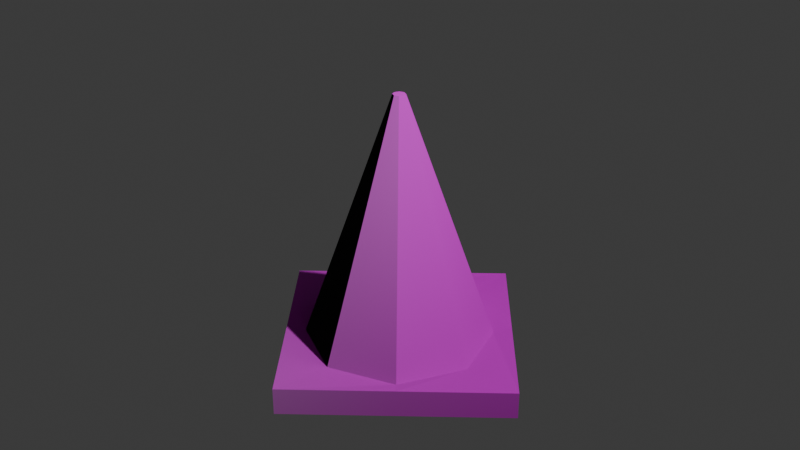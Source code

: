 # Source: cone_no_metallic.blend  (saved by Blender 4.3.34; exported with 4.5.12 LTS)
import bpy
from mathutils import Matrix  # noqa: F401  (used for matrix-valued properties, if any)

bpy.ops.wm.read_factory_settings(use_empty=True)
scene = bpy.context.scene
scene.name = 'Scene'

# ---- collections
col_collection = bpy.data.collections.new('Collection'); scene.collection.children.link(col_collection)

# ---- images (referenced by path relative to the original .blend; pixels are not part of the script)
import os
ASSET_DIR = os.environ.get("B2B_ASSET_DIR", "")  # directory of the original .blend (textures are referenced by path, not embedded)
HERE = os.path.dirname(os.path.abspath(__file__))  # packed textures are extracted next to this script under _unpacked/

def load_image(name, relpath, width, height, colorspace="sRGB"):
    """Load a texture the original file referenced (path relative to the .blend, or extracted next to this script)."""
    p = next((c for c in (os.path.join(HERE, relpath), os.path.join(ASSET_DIR, relpath)) if relpath and os.path.exists(c)), "")
    if p:
        img = bpy.data.images.load(p, check_existing=True)
        img.name = name
    else:  # same state as the original file: an image datablock whose file is absent (Cycles renders it pink)
        img = bpy.data.images.new(name, width, height)
        img.source = "FILE"
        img.filepath = "//" + (relpath or name)
    img.colorspace_settings.name = colorspace
    return img
img_basecolor_png = load_image('BaseColor.png', 'BaseColor.png', 1024, 1024, 'sRGB')
img_normal_png = load_image('Normal.png', 'Normal.png', 1024, 1024, 'sRGB')
img_rgb_png = load_image('RGB.png', 'RGB.png', 1024, 1024, 'sRGB')

# ---- materials (node trees are filled in below, after node groups)
mat_color = bpy.data.materials.new('color')

# ---- material node trees
mat_color.use_nodes = True; mat_color.node_tree.nodes.clear()
_N = mat_color.node_tree.nodes; _L = mat_color.node_tree.links
n0 = _N.new('ShaderNodeBsdfPrincipled'); n0.name = 'Principled BSDF'; n0.location = (10, 300)
n1 = _N.new('ShaderNodeOutputMaterial'); n1.name = 'Material Output'; n1.location = (300, 300)
n2 = _N.new('ShaderNodeTexImage'); n2.name = 'Image Texture'; n2.location = (-424, 673)
n2.image = img_basecolor_png
n3 = _N.new('ShaderNodeTexImage'); n3.name = 'Image Texture.001'; n3.location = (-424, 382)
n3.image = img_normal_png
n4 = _N.new('ShaderNodeTexImage'); n4.name = 'Image Texture.002'; n4.location = (-424, 91)
n4.image = img_rgb_png
_L.new(n0.outputs[0], n1.inputs[0])
_L.new(n2.outputs[0], n0.inputs[0])
_L.new(n3.outputs[0], n0.inputs[5])
n1.is_active_output = True

# ---- world
world_world = bpy.data.worlds.new('World'); scene.world = world_world
world_world.use_nodes = True; world_world.node_tree.nodes.clear()
_N = world_world.node_tree.nodes; _L = world_world.node_tree.links
n0 = _N.new('ShaderNodeOutputWorld'); n0.name = 'World Output'; n0.location = (300, 300)
n1 = _N.new('ShaderNodeBackground'); n1.name = 'Background'; n1.location = (10, 300)
n1.inputs[0].default_value = (0.05088, 0.05088, 0.05088, 1.0)
_L.new(n1.outputs[0], n0.inputs[0])
n0.is_active_output = True
world_world.color = (0.05088, 0.05088, 0.05088)
world_world.sun_shadow_jitter_overblur = 0.0

# ---- cameras
cam_camera = bpy.data.cameras.new('Camera')
cam_camera.clip_end = 100.0
cam_camera.ortho_scale = 7.314

# ---- lights
light_light = bpy.data.lights.new('Light', 'POINT')
light_light.energy = 1000.0
light_light.shadow_soft_size = 0.1

# ---- meshes
me_cylinder = bpy.data.meshes.new('Cylinder')
me_cylinder.from_pydata([(0.0, 1.0, -1.335), (6.95e-09, 0.06723, 1.335), (0.7071, 0.7071, -1.335), (0.04754, 0.04754, 1.335), (1.0, 0.0, -1.335), (0.06723, 0.0, 1.335), (0.7071, -0.7071, -1.335), (0.04754, -0.04754, 1.335), (0.0, -1.0, -1.335), (6.95e-09, -0.06723, 1.335), (-0.7071, -0.7071, -1.335), (-0.04754, -0.04754, 1.335), (-1.0, 0.0, -1.335), (-0.06723, 0.0, 1.335), (-0.7071, 0.7071, -1.335), (-0.04754, 0.04754, 1.335), (-2.577e-09, 1.692, -1.276), (0.8459, -0.8459, -1.567), (1.692, 0.0, -1.276), (-0.8459, 0.8459, -1.276), (-2.577e-09, -1.692, -1.276), (0.0, 0.0, -1.567), (-1.692, 0.0, -1.276), (0.8459, -0.8459, -1.276), (-1.486e-08, 1.692, -1.567), (-0.8459, -0.8459, -1.567), (1.692, 0.0, -1.567), (0.8459, 0.8459, -1.567), (-1.486e-08, -1.692, -1.567), (-0.8459, -0.8459, -1.276), (-1.692, 0.0, -1.567), (0.8459, 0.8459, -1.276), (-0.8459, 0.8459, -1.567), (1.39e-09, 0.8134, -0.8012), (2.78e-09, 0.6269, -0.2671), (4.17e-09, 0.4403, 0.2671), (5.56e-09, 0.2538, 0.8012), (0.1795, 0.1795, 0.8012), (0.3114, 0.3114, 0.2671), (0.4433, 0.4433, -0.2671), (0.5752, 0.5752, -0.8012), (0.2538, 0.0, 0.8012), (0.4403, 0.0, 0.2671), (0.6269, 0.0, -0.2671), (0.8134, 0.0, -0.8012), (0.1795, -0.1795, 0.8012), (0.3114, -0.3114, 0.2671), (0.4433, -0.4433, -0.2671), (0.5752, -0.5752, -0.8012), (5.56e-09, -0.2538, 0.8012), (4.17e-09, -0.4403, 0.2671), (2.78e-09, -0.6269, -0.2671), (1.39e-09, -0.8134, -0.8012), (-0.1795, -0.1795, 0.8012), (-0.3114, -0.3114, 0.2671), (-0.4433, -0.4433, -0.2671), (-0.5752, -0.5752, -0.8012), (-0.2538, 0.0, 0.8012), (-0.4403, 0.0, 0.2671), (-0.6269, 0.0, -0.2671), (-0.8134, 0.0, -0.8012), (-0.1795, 0.1795, 0.8012), (-0.3114, 0.3114, 0.2671), (-0.4433, 0.4433, -0.2671), (-0.5752, 0.5752, -0.8012), (0.0, 0.0, 1.335)], [], [(36, 1, 3, 37), (37, 3, 5, 41), (41, 5, 7, 45), (45, 7, 9, 49), (49, 9, 11, 53), (53, 11, 13, 57), (65, 15, 13, 11), (57, 13, 15, 61), (61, 15, 1, 36), (10, 12, 22, 29), (31, 18, 26, 27), (14, 0, 16, 19), (4, 6, 23, 18), (2, 4, 18, 31), (23, 20, 28, 17), (0, 2, 31, 16), (18, 23, 17, 26), (27, 26, 17, 21), (21, 17, 28, 25), (19, 16, 24, 32), (29, 22, 30, 25), (20, 29, 25, 28), (22, 19, 32, 30), (24, 27, 21, 32), (16, 31, 27, 24), (32, 21, 25, 30), (6, 8, 20, 23), (8, 10, 29, 20), (12, 14, 19, 22), (14, 64, 33, 0), (64, 63, 34, 33), (63, 62, 35, 34), (62, 61, 36, 35), (12, 60, 64, 14), (60, 59, 63, 64), (59, 58, 62, 63), (58, 57, 61, 62), (10, 56, 60, 12), (56, 55, 59, 60), (55, 54, 58, 59), (54, 53, 57, 58), (8, 52, 56, 10), (52, 51, 55, 56), (51, 50, 54, 55), (50, 49, 53, 54), (6, 48, 52, 8), (48, 47, 51, 52), (47, 46, 50, 51), (46, 45, 49, 50), (4, 44, 48, 6), (44, 43, 47, 48), (43, 42, 46, 47), (42, 41, 45, 46), (2, 40, 44, 4), (40, 39, 43, 44), (39, 38, 42, 43), (38, 37, 41, 42), (0, 33, 40, 2), (33, 34, 39, 40), (34, 35, 38, 39), (35, 36, 37, 38), (3, 1, 15, 65), (7, 65, 11, 9), (5, 3, 65, 7)])
_uv = me_cylinder.uv_layers.new(name='UVMap')
_uv.uv.foreach_set('vector', [1.0, 0.9, 1.0, 1.0, 0.875, 1.0, 0.875, 0.9, 0.875, 0.9, 0.875, 1.0, 0.75, 1.0, 0.75, 0.9, 0.75, 0.9, 0.75, 1.0, 0.625, 1.0, 0.625, 0.9, 0.625, 0.9, 0.625, 1.0, 0.5, 1.0, 0.5, 0.9, 0.5, 0.9, 0.5, 1.0, 0.375, 1.0, 0.375, 0.9, 0.375, 0.9, 0.375, 1.0, 0.25, 1.0, 0.25, 0.9, 0.25, 0.25, 0.08029, 0.4197, 0.01, 0.25, 0.08029, 0.08029, 0.25, 0.9, 0.25, 1.0, 0.125, 1.0, 0.125, 0.9, 0.125, 0.9, 0.125, 1.0, 0.0, 1.0, 0.0, 0.9, 0.375, 0.5, 0.25, 0.5, 0.25, 0.5, 0.375, 0.5, 0.875, 0.5, 0.75, 0.5, 0.75, 0.5, 0.875, 0.5, 0.125, 0.5, 0.0, 0.5, 0.0, 0.5, 0.125, 0.5, 0.75, 0.5, 0.625, 0.5, 0.625, 0.5, 0.75, 0.5, 0.875, 0.5, 0.75, 0.5, 0.75, 0.5, 0.875, 0.5, 0.625, 0.5, 0.5, 0.5, 0.5, 0.5, 0.625, 0.5, 1.0, 0.5, 0.875, 0.5, 0.875, 0.5, 1.0, 0.5, 0.75, 0.5, 0.625, 0.5, 0.625, 0.5, 0.75, 0.5, 0.87, 0.37, 0.99, 0.25, 0.87, 0.13, 0.75, 0.25, 0.75, 0.25, 0.87, 0.13, 0.75, 0.01, 0.63, 0.13, 0.125, 0.5, 0.0, 0.5, 0.0, 0.5, 0.125, 0.5, 0.375, 0.5, 0.25, 0.5, 0.25, 0.5, 0.375, 0.5, 0.5, 0.5, 0.375, 0.5, 0.375, 0.5, 0.5, 0.5, 0.25, 0.5, 0.125, 0.5, 0.125, 0.5, 0.25, 0.5, 0.75, 0.49, 0.87, 0.37, 0.75, 0.25, 0.63, 0.37, 1.0, 0.5, 0.875, 0.5, 0.875, 0.5, 1.0, 0.5, 0.63, 0.37, 0.75, 0.25, 0.63, 0.13, 0.51, 0.25, 0.625, 0.5, 0.5, 0.5, 0.5, 0.5, 0.625, 0.5, 0.5, 0.5, 0.375, 0.5, 0.375, 0.5, 0.5, 0.5, 0.25, 0.5, 0.125, 0.5, 0.125, 0.5, 0.25, 0.5, 0.125, 0.5, 0.125, 0.6, 0.0, 0.6, 0.0, 0.5, 0.125, 0.6, 0.125, 0.7, 0.0, 0.7, 0.0, 0.6, 0.125, 0.7, 0.125, 0.8, 0.0, 0.8, 0.0, 0.7, 0.125, 0.8, 0.125, 0.9, 0.0, 0.9, 0.0, 0.8, 0.25, 0.5, 0.25, 0.6, 0.125, 0.6, 0.125, 0.5, 0.25, 0.6, 0.25, 0.7, 0.125, 0.7, 0.125, 0.6, 0.25, 0.7, 0.25, 0.8, 0.125, 0.8, 0.125, 0.7, 0.25, 0.8, 0.25, 0.9, 0.125, 0.9, 0.125, 0.8, 0.375, 0.5, 0.375, 0.6, 0.25, 0.6, 0.25, 0.5, 0.375, 0.6, 0.375, 0.7, 0.25, 0.7, 0.25, 0.6, 0.375, 0.7, 0.375, 0.8, 0.25, 0.8, 0.25, 0.7, 0.375, 0.8, 0.375, 0.9, 0.25, 0.9, 0.25, 0.8, 0.5, 0.5, 0.5, 0.6, 0.375, 0.6, 0.375, 0.5, 0.5, 0.6, 0.5, 0.7, 0.375, 0.7, 0.375, 0.6, 0.5, 0.7, 0.5, 0.8, 0.375, 0.8, 0.375, 0.7, 0.5, 0.8, 0.5, 0.9, 0.375, 0.9, 0.375, 0.8, 0.625, 0.5, 0.625, 0.6, 0.5, 0.6, 0.5, 0.5, 0.625, 0.6, 0.625, 0.7, 0.5, 0.7, 0.5, 0.6, 0.625, 0.7, 0.625, 0.8, 0.5, 0.8, 0.5, 0.7, 0.625, 0.8, 0.625, 0.9, 0.5, 0.9, 0.5, 0.8, 0.75, 0.5, 0.75, 0.6, 0.625, 0.6, 0.625, 0.5, 0.75, 0.6, 0.75, 0.7, 0.625, 0.7, 0.625, 0.6, 0.75, 0.7, 0.75, 0.8, 0.625, 0.8, 0.625, 0.7, 0.75, 0.8, 0.75, 0.9, 0.625, 0.9, 0.625, 0.8, 0.875, 0.5, 0.875, 0.6, 0.75, 0.6, 0.75, 0.5, 0.875, 0.6, 0.875, 0.7, 0.75, 0.7, 0.75, 0.6, 0.875, 0.7, 0.875, 0.8, 0.75, 0.8, 0.75, 0.7, 0.875, 0.8, 0.875, 0.9, 0.75, 0.9, 0.75, 0.8, 1.0, 0.5, 1.0, 0.6, 0.875, 0.6, 0.875, 0.5, 1.0, 0.6, 1.0, 0.7, 0.875, 0.7, 0.875, 0.6, 1.0, 0.7, 1.0, 0.8, 0.875, 0.8, 0.875, 0.7, 1.0, 0.8, 1.0, 0.9, 0.875, 0.9, 0.875, 0.8, 0.4197, 0.4197, 0.25, 0.49, 0.08029, 0.4197, 0.25, 0.25, 0.4197, 0.08029, 0.25, 0.25, 0.08029, 0.08029, 0.25, 0.01, 0.49, 0.25, 0.4197, 0.4197, 0.25, 0.25, 0.4197, 0.08029])
me_cylinder.materials.append(mat_color)
me_cylinder.update()

# ---- objects
ob_light = bpy.data.objects.new('Light', light_light)
ob_camera = bpy.data.objects.new('Camera', cam_camera)
ob_cylinder = bpy.data.objects.new('Cylinder', me_cylinder)

# ---- transforms, parenting, visibility, modifiers, constraints
ob_light.location = (4.076, 1.005, 5.904)
ob_light.rotation_euler = (0.6503, 0.05522, 1.866)
ob_light.lock_rotations_4d = False
ob_light.empty_display_type = 'ARROWS'
ob_light.color = (0.0, 0.0, 0.0, 0.0)
ob_light.lineart.crease_threshold = 0.0
ob_camera.location = (7.359, -6.926, 4.958)
ob_camera.rotation_euler = (1.109, 0.0, 0.8149)
ob_camera.lock_rotations_4d = False
ob_camera.empty_display_type = 'ARROWS'
ob_camera.color = (0.0, 0.0, 0.0, 0.0)
ob_camera.display_type = 'WIRE'
ob_camera.lineart.crease_threshold = 0.0
ob_cylinder.location = (0.0, 0.0, 0.0)

# ---- collection membership
col_collection.objects.link(ob_light)
col_collection.objects.link(ob_camera)
col_collection.objects.link(ob_cylinder)

# ---- scene / render settings (as saved in the file)
scene.camera = ob_camera
scene.frame_start = 1; scene.frame_end = 250; scene.frame_set(1)
scene.render.engine = 'BLENDER_EEVEE_NEXT'
bpy.context.view_layer.update()
